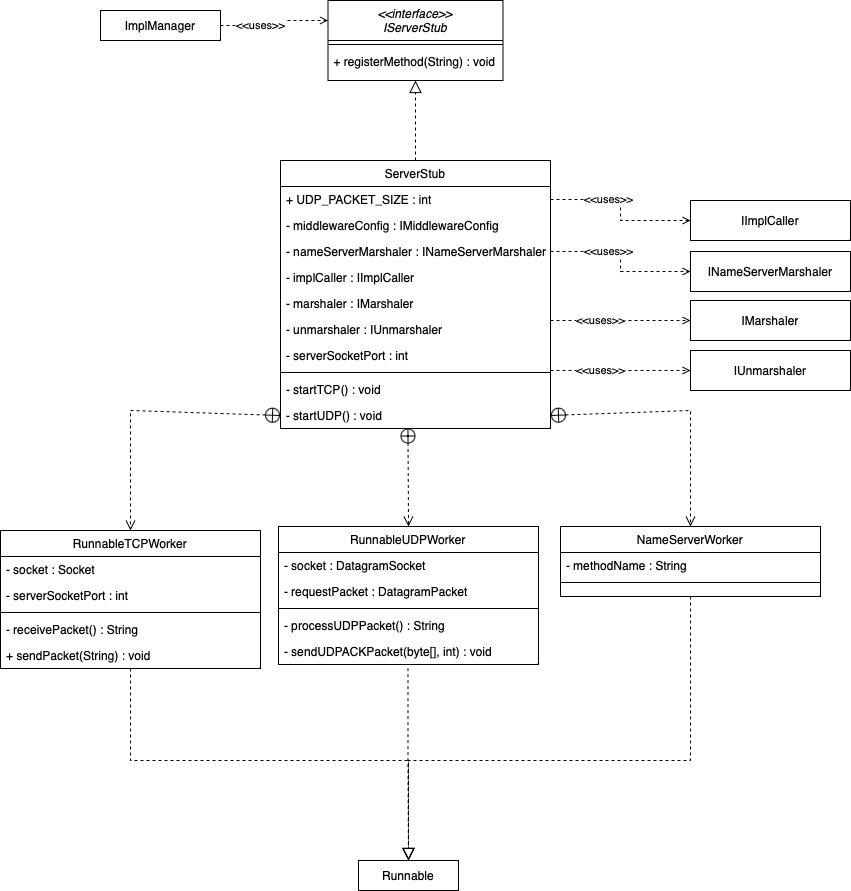

The diagram above was exported from draw.io. Its source (the exported page's mxGraphModel, read from the mxfile embedded in the PNG):
<mxGraphModel dx="2257" dy="786" grid="1" gridSize="10" guides="1" tooltips="1" connect="1" arrows="1" fold="1" page="1" pageScale="1" pageWidth="827" pageHeight="1169" math="0" shadow="0">
  <root>
    <mxCell id="WIyWlLk6GJQsqaUBKTNV-0" />
    <mxCell id="WIyWlLk6GJQsqaUBKTNV-1" parent="WIyWlLk6GJQsqaUBKTNV-0" />
    <mxCell id="zkfFHV4jXpPFQw0GAbJ--0" value="&lt;&lt;interface&gt;&gt;&#10;IServerStub" style="swimlane;fontStyle=2;align=center;verticalAlign=top;childLayout=stackLayout;horizontal=1;startSize=40;horizontalStack=0;resizeParent=1;resizeLast=0;collapsible=1;marginBottom=0;rounded=0;shadow=0;strokeWidth=1;" parent="WIyWlLk6GJQsqaUBKTNV-1" vertex="1">
      <mxGeometry x="117.5" y="180" width="175" height="80" as="geometry">
        <mxRectangle x="230" y="140" width="160" height="26" as="alternateBounds" />
      </mxGeometry>
    </mxCell>
    <mxCell id="zkfFHV4jXpPFQw0GAbJ--4" value="" style="line;html=1;strokeWidth=1;align=left;verticalAlign=middle;spacingTop=-1;spacingLeft=3;spacingRight=3;rotatable=0;labelPosition=right;points=[];portConstraint=eastwest;" parent="zkfFHV4jXpPFQw0GAbJ--0" vertex="1">
      <mxGeometry y="40" width="175" height="8" as="geometry" />
    </mxCell>
    <mxCell id="zkfFHV4jXpPFQw0GAbJ--5" value="+ registerMethod(String) : void " style="text;align=left;verticalAlign=top;spacingLeft=4;spacingRight=4;overflow=hidden;rotatable=0;points=[[0,0.5],[1,0.5]];portConstraint=eastwest;" parent="zkfFHV4jXpPFQw0GAbJ--0" vertex="1">
      <mxGeometry y="48" width="175" height="26" as="geometry" />
    </mxCell>
    <mxCell id="zkfFHV4jXpPFQw0GAbJ--6" value="ServerStub" style="swimlane;fontStyle=0;align=center;verticalAlign=top;childLayout=stackLayout;horizontal=1;startSize=26;horizontalStack=0;resizeParent=1;resizeLast=0;collapsible=1;marginBottom=0;rounded=0;shadow=0;strokeWidth=1;" parent="WIyWlLk6GJQsqaUBKTNV-1" vertex="1">
      <mxGeometry x="70" y="340" width="270" height="268" as="geometry">
        <mxRectangle x="130" y="380" width="160" height="26" as="alternateBounds" />
      </mxGeometry>
    </mxCell>
    <mxCell id="zkfFHV4jXpPFQw0GAbJ--7" value="+ UDP_PACKET_SIZE : int" style="text;align=left;verticalAlign=top;spacingLeft=4;spacingRight=4;overflow=hidden;rotatable=0;points=[[0,0.5],[1,0.5]];portConstraint=eastwest;" parent="zkfFHV4jXpPFQw0GAbJ--6" vertex="1">
      <mxGeometry y="26" width="270" height="26" as="geometry" />
    </mxCell>
    <mxCell id="XbczU0joXhDig0f6AjsD-0" value="- middlewareConfig : IMiddlewareConfig" style="text;align=left;verticalAlign=top;spacingLeft=4;spacingRight=4;overflow=hidden;rotatable=0;points=[[0,0.5],[1,0.5]];portConstraint=eastwest;" vertex="1" parent="zkfFHV4jXpPFQw0GAbJ--6">
      <mxGeometry y="52" width="270" height="26" as="geometry" />
    </mxCell>
    <mxCell id="XbczU0joXhDig0f6AjsD-48" value="- nameServerMarshaler : INameServerMarshaler" style="text;align=left;verticalAlign=top;spacingLeft=4;spacingRight=4;overflow=hidden;rotatable=0;points=[[0,0.5],[1,0.5]];portConstraint=eastwest;" vertex="1" parent="zkfFHV4jXpPFQw0GAbJ--6">
      <mxGeometry y="78" width="270" height="26" as="geometry" />
    </mxCell>
    <mxCell id="XbczU0joXhDig0f6AjsD-1" value="- implCaller : IImplCaller" style="text;align=left;verticalAlign=top;spacingLeft=4;spacingRight=4;overflow=hidden;rotatable=0;points=[[0,0.5],[1,0.5]];portConstraint=eastwest;" vertex="1" parent="zkfFHV4jXpPFQw0GAbJ--6">
      <mxGeometry y="104" width="270" height="26" as="geometry" />
    </mxCell>
    <mxCell id="XbczU0joXhDig0f6AjsD-2" value="- marshaler : IMarshaler" style="text;align=left;verticalAlign=top;spacingLeft=4;spacingRight=4;overflow=hidden;rotatable=0;points=[[0,0.5],[1,0.5]];portConstraint=eastwest;" vertex="1" parent="zkfFHV4jXpPFQw0GAbJ--6">
      <mxGeometry y="130" width="270" height="26" as="geometry" />
    </mxCell>
    <mxCell id="XbczU0joXhDig0f6AjsD-3" value="- unmarshaler : IUnmarshaler " style="text;align=left;verticalAlign=top;spacingLeft=4;spacingRight=4;overflow=hidden;rotatable=0;points=[[0,0.5],[1,0.5]];portConstraint=eastwest;" vertex="1" parent="zkfFHV4jXpPFQw0GAbJ--6">
      <mxGeometry y="156" width="270" height="26" as="geometry" />
    </mxCell>
    <mxCell id="XbczU0joXhDig0f6AjsD-70" value="- serverSocketPort : int" style="text;align=left;verticalAlign=top;spacingLeft=4;spacingRight=4;overflow=hidden;rotatable=0;points=[[0,0.5],[1,0.5]];portConstraint=eastwest;" vertex="1" parent="zkfFHV4jXpPFQw0GAbJ--6">
      <mxGeometry y="182" width="270" height="26" as="geometry" />
    </mxCell>
    <mxCell id="zkfFHV4jXpPFQw0GAbJ--9" value="" style="line;html=1;strokeWidth=1;align=left;verticalAlign=middle;spacingTop=-1;spacingLeft=3;spacingRight=3;rotatable=0;labelPosition=right;points=[];portConstraint=eastwest;" parent="zkfFHV4jXpPFQw0GAbJ--6" vertex="1">
      <mxGeometry y="208" width="270" height="8" as="geometry" />
    </mxCell>
    <mxCell id="zkfFHV4jXpPFQw0GAbJ--11" value="- startTCP() : void" style="text;align=left;verticalAlign=top;spacingLeft=4;spacingRight=4;overflow=hidden;rotatable=0;points=[[0,0.5],[1,0.5]];portConstraint=eastwest;" parent="zkfFHV4jXpPFQw0GAbJ--6" vertex="1">
      <mxGeometry y="216" width="270" height="26" as="geometry" />
    </mxCell>
    <mxCell id="XbczU0joXhDig0f6AjsD-4" value="- startUDP() : void" style="text;align=left;verticalAlign=top;spacingLeft=4;spacingRight=4;overflow=hidden;rotatable=0;points=[[0,0.5],[1,0.5]];portConstraint=eastwest;" vertex="1" parent="zkfFHV4jXpPFQw0GAbJ--6">
      <mxGeometry y="242" width="270" height="26" as="geometry" />
    </mxCell>
    <mxCell id="zkfFHV4jXpPFQw0GAbJ--12" value="" style="endArrow=block;endSize=10;endFill=0;shadow=0;strokeWidth=1;rounded=0;edgeStyle=elbowEdgeStyle;elbow=vertical;dashed=1;" parent="WIyWlLk6GJQsqaUBKTNV-1" source="zkfFHV4jXpPFQw0GAbJ--6" target="zkfFHV4jXpPFQw0GAbJ--0" edge="1">
      <mxGeometry width="160" relative="1" as="geometry">
        <mxPoint x="200" y="203" as="sourcePoint" />
        <mxPoint x="200" y="203" as="targetPoint" />
      </mxGeometry>
    </mxCell>
    <mxCell id="XbczU0joXhDig0f6AjsD-5" value="RunnableTCPWorker" style="swimlane;fontStyle=0;align=center;verticalAlign=top;childLayout=stackLayout;horizontal=1;startSize=26;horizontalStack=0;resizeParent=1;resizeLast=0;collapsible=1;marginBottom=0;rounded=0;shadow=0;strokeWidth=1;" vertex="1" parent="WIyWlLk6GJQsqaUBKTNV-1">
      <mxGeometry x="-210" y="710" width="260" height="138" as="geometry">
        <mxRectangle x="130" y="380" width="160" height="26" as="alternateBounds" />
      </mxGeometry>
    </mxCell>
    <mxCell id="XbczU0joXhDig0f6AjsD-9" value="- socket : Socket" style="text;align=left;verticalAlign=top;spacingLeft=4;spacingRight=4;overflow=hidden;rotatable=0;points=[[0,0.5],[1,0.5]];portConstraint=eastwest;" vertex="1" parent="XbczU0joXhDig0f6AjsD-5">
      <mxGeometry y="26" width="260" height="26" as="geometry" />
    </mxCell>
    <mxCell id="XbczU0joXhDig0f6AjsD-71" value="- serverSocketPort : int" style="text;align=left;verticalAlign=top;spacingLeft=4;spacingRight=4;overflow=hidden;rotatable=0;points=[[0,0.5],[1,0.5]];portConstraint=eastwest;" vertex="1" parent="XbczU0joXhDig0f6AjsD-5">
      <mxGeometry y="52" width="260" height="26" as="geometry" />
    </mxCell>
    <mxCell id="XbczU0joXhDig0f6AjsD-11" value="" style="line;html=1;strokeWidth=1;align=left;verticalAlign=middle;spacingTop=-1;spacingLeft=3;spacingRight=3;rotatable=0;labelPosition=right;points=[];portConstraint=eastwest;" vertex="1" parent="XbczU0joXhDig0f6AjsD-5">
      <mxGeometry y="78" width="260" height="8" as="geometry" />
    </mxCell>
    <mxCell id="XbczU0joXhDig0f6AjsD-12" value="- receivePacket() : String" style="text;align=left;verticalAlign=top;spacingLeft=4;spacingRight=4;overflow=hidden;rotatable=0;points=[[0,0.5],[1,0.5]];portConstraint=eastwest;" vertex="1" parent="XbczU0joXhDig0f6AjsD-5">
      <mxGeometry y="86" width="260" height="26" as="geometry" />
    </mxCell>
    <mxCell id="XbczU0joXhDig0f6AjsD-13" value="+ sendPacket(String) : void" style="text;align=left;verticalAlign=top;spacingLeft=4;spacingRight=4;overflow=hidden;rotatable=0;points=[[0,0.5],[1,0.5]];portConstraint=eastwest;" vertex="1" parent="XbczU0joXhDig0f6AjsD-5">
      <mxGeometry y="112" width="260" height="26" as="geometry" />
    </mxCell>
    <mxCell id="XbczU0joXhDig0f6AjsD-16" value="RunnableUDPWorker" style="swimlane;fontStyle=0;align=center;verticalAlign=top;childLayout=stackLayout;horizontal=1;startSize=26;horizontalStack=0;resizeParent=1;resizeLast=0;collapsible=1;marginBottom=0;rounded=0;shadow=0;strokeWidth=1;" vertex="1" parent="WIyWlLk6GJQsqaUBKTNV-1">
      <mxGeometry x="68" y="706" width="260" height="138" as="geometry">
        <mxRectangle x="130" y="380" width="160" height="26" as="alternateBounds" />
      </mxGeometry>
    </mxCell>
    <mxCell id="XbczU0joXhDig0f6AjsD-17" value="- socket : DatagramSocket" style="text;align=left;verticalAlign=top;spacingLeft=4;spacingRight=4;overflow=hidden;rotatable=0;points=[[0,0.5],[1,0.5]];portConstraint=eastwest;" vertex="1" parent="XbczU0joXhDig0f6AjsD-16">
      <mxGeometry y="26" width="260" height="26" as="geometry" />
    </mxCell>
    <mxCell id="XbczU0joXhDig0f6AjsD-21" value="- requestPacket : DatagramPacket" style="text;align=left;verticalAlign=top;spacingLeft=4;spacingRight=4;overflow=hidden;rotatable=0;points=[[0,0.5],[1,0.5]];portConstraint=eastwest;" vertex="1" parent="XbczU0joXhDig0f6AjsD-16">
      <mxGeometry y="52" width="260" height="26" as="geometry" />
    </mxCell>
    <mxCell id="XbczU0joXhDig0f6AjsD-18" value="" style="line;html=1;strokeWidth=1;align=left;verticalAlign=middle;spacingTop=-1;spacingLeft=3;spacingRight=3;rotatable=0;labelPosition=right;points=[];portConstraint=eastwest;" vertex="1" parent="XbczU0joXhDig0f6AjsD-16">
      <mxGeometry y="78" width="260" height="8" as="geometry" />
    </mxCell>
    <mxCell id="XbczU0joXhDig0f6AjsD-19" value="- processUDPPacket() : String" style="text;align=left;verticalAlign=top;spacingLeft=4;spacingRight=4;overflow=hidden;rotatable=0;points=[[0,0.5],[1,0.5]];portConstraint=eastwest;" vertex="1" parent="XbczU0joXhDig0f6AjsD-16">
      <mxGeometry y="86" width="260" height="26" as="geometry" />
    </mxCell>
    <mxCell id="XbczU0joXhDig0f6AjsD-20" value="- sendUDPACKPacket(byte[], int) : void" style="text;align=left;verticalAlign=top;spacingLeft=4;spacingRight=4;overflow=hidden;rotatable=0;points=[[0,0.5],[1,0.5]];portConstraint=eastwest;" vertex="1" parent="XbczU0joXhDig0f6AjsD-16">
      <mxGeometry y="112" width="260" height="26" as="geometry" />
    </mxCell>
    <mxCell id="XbczU0joXhDig0f6AjsD-22" value="NameServerWorker" style="swimlane;fontStyle=0;align=center;verticalAlign=top;childLayout=stackLayout;horizontal=1;startSize=26;horizontalStack=0;resizeParent=1;resizeLast=0;collapsible=1;marginBottom=0;rounded=0;shadow=0;strokeWidth=1;" vertex="1" parent="WIyWlLk6GJQsqaUBKTNV-1">
      <mxGeometry x="350" y="706" width="260" height="70" as="geometry">
        <mxRectangle x="130" y="380" width="160" height="26" as="alternateBounds" />
      </mxGeometry>
    </mxCell>
    <mxCell id="XbczU0joXhDig0f6AjsD-23" value="- methodName : String" style="text;align=left;verticalAlign=top;spacingLeft=4;spacingRight=4;overflow=hidden;rotatable=0;points=[[0,0.5],[1,0.5]];portConstraint=eastwest;" vertex="1" parent="XbczU0joXhDig0f6AjsD-22">
      <mxGeometry y="26" width="260" height="26" as="geometry" />
    </mxCell>
    <mxCell id="XbczU0joXhDig0f6AjsD-25" value="" style="line;html=1;strokeWidth=1;align=left;verticalAlign=middle;spacingTop=-1;spacingLeft=3;spacingRight=3;rotatable=0;labelPosition=right;points=[];portConstraint=eastwest;" vertex="1" parent="XbczU0joXhDig0f6AjsD-22">
      <mxGeometry y="52" width="260" height="8" as="geometry" />
    </mxCell>
    <mxCell id="XbczU0joXhDig0f6AjsD-28" value="Runnable" style="rounded=0;whiteSpace=wrap;html=1;" vertex="1" parent="WIyWlLk6GJQsqaUBKTNV-1">
      <mxGeometry x="148" y="1040" width="100" height="30" as="geometry" />
    </mxCell>
    <mxCell id="XbczU0joXhDig0f6AjsD-45" value="INameServerMarshaler" style="rounded=0;whiteSpace=wrap;html=1;" vertex="1" parent="WIyWlLk6GJQsqaUBKTNV-1">
      <mxGeometry x="480" y="431" width="160" height="40" as="geometry" />
    </mxCell>
    <mxCell id="XbczU0joXhDig0f6AjsD-46" style="edgeStyle=orthogonalEdgeStyle;rounded=0;orthogonalLoop=1;jettySize=auto;html=1;entryX=0;entryY=0.5;entryDx=0;entryDy=0;dashed=1;endArrow=open;endFill=0;exitX=1;exitY=0.5;exitDx=0;exitDy=0;" edge="1" parent="WIyWlLk6GJQsqaUBKTNV-1" source="XbczU0joXhDig0f6AjsD-48" target="XbczU0joXhDig0f6AjsD-45">
      <mxGeometry relative="1" as="geometry">
        <mxPoint x="340" y="573" as="sourcePoint" />
        <mxPoint x="490" y="716" as="targetPoint" />
      </mxGeometry>
    </mxCell>
    <mxCell id="XbczU0joXhDig0f6AjsD-47" value="&amp;lt;&amp;lt;uses&amp;gt;&amp;gt;" style="edgeLabel;html=1;align=center;verticalAlign=middle;resizable=0;points=[];" vertex="1" connectable="0" parent="XbczU0joXhDig0f6AjsD-46">
      <mxGeometry x="-0.2875" relative="1" as="geometry">
        <mxPoint as="offset" />
      </mxGeometry>
    </mxCell>
    <mxCell id="XbczU0joXhDig0f6AjsD-49" value="" style="endArrow=open;startArrow=circlePlus;endFill=0;startFill=0;endSize=8;html=1;rounded=0;dashed=1;entryX=0.5;entryY=0;entryDx=0;entryDy=0;exitX=0.472;exitY=0.981;exitDx=0;exitDy=0;exitPerimeter=0;" edge="1" parent="WIyWlLk6GJQsqaUBKTNV-1" source="XbczU0joXhDig0f6AjsD-4" target="XbczU0joXhDig0f6AjsD-16">
      <mxGeometry width="160" relative="1" as="geometry">
        <mxPoint x="200" y="600" as="sourcePoint" />
        <mxPoint x="340" y="680" as="targetPoint" />
      </mxGeometry>
    </mxCell>
    <mxCell id="XbczU0joXhDig0f6AjsD-50" value="" style="endArrow=open;startArrow=circlePlus;endFill=0;startFill=0;endSize=8;html=1;rounded=0;dashed=1;entryX=0.5;entryY=0;entryDx=0;entryDy=0;exitX=1;exitY=0.5;exitDx=0;exitDy=0;" edge="1" parent="WIyWlLk6GJQsqaUBKTNV-1" source="XbczU0joXhDig0f6AjsD-4" target="XbczU0joXhDig0f6AjsD-22">
      <mxGeometry width="160" relative="1" as="geometry">
        <mxPoint x="207.44000000000005" y="611.5059999999999" as="sourcePoint" />
        <mxPoint x="208" y="716" as="targetPoint" />
        <Array as="points">
          <mxPoint x="480" y="590" />
        </Array>
      </mxGeometry>
    </mxCell>
    <mxCell id="XbczU0joXhDig0f6AjsD-51" value="" style="endArrow=open;startArrow=circlePlus;endFill=0;startFill=0;endSize=8;html=1;rounded=0;dashed=1;entryX=0.5;entryY=0;entryDx=0;entryDy=0;exitX=0;exitY=0.5;exitDx=0;exitDy=0;" edge="1" parent="WIyWlLk6GJQsqaUBKTNV-1" source="XbczU0joXhDig0f6AjsD-4" target="XbczU0joXhDig0f6AjsD-5">
      <mxGeometry width="160" relative="1" as="geometry">
        <mxPoint x="217.44000000000005" y="621.5059999999999" as="sourcePoint" />
        <mxPoint x="218" y="726" as="targetPoint" />
        <Array as="points">
          <mxPoint x="-80" y="590" />
        </Array>
      </mxGeometry>
    </mxCell>
    <mxCell id="XbczU0joXhDig0f6AjsD-52" value="" style="endArrow=block;endSize=10;endFill=0;shadow=0;strokeWidth=1;rounded=0;edgeStyle=elbowEdgeStyle;elbow=vertical;dashed=1;exitX=0.5;exitY=1;exitDx=0;exitDy=0;entryX=0.5;entryY=0;entryDx=0;entryDy=0;" edge="1" parent="WIyWlLk6GJQsqaUBKTNV-1" source="XbczU0joXhDig0f6AjsD-22" target="XbczU0joXhDig0f6AjsD-28">
      <mxGeometry width="160" relative="1" as="geometry">
        <mxPoint x="300" y="400" as="sourcePoint" />
        <mxPoint x="300" y="272.0000000000002" as="targetPoint" />
        <Array as="points">
          <mxPoint x="340" y="940" />
        </Array>
      </mxGeometry>
    </mxCell>
    <mxCell id="XbczU0joXhDig0f6AjsD-53" value="" style="endArrow=block;endSize=10;endFill=0;shadow=0;strokeWidth=1;rounded=0;edgeStyle=elbowEdgeStyle;elbow=vertical;dashed=1;exitX=0.5;exitY=1;exitDx=0;exitDy=0;entryX=0.5;entryY=0;entryDx=0;entryDy=0;" edge="1" parent="WIyWlLk6GJQsqaUBKTNV-1" source="XbczU0joXhDig0f6AjsD-5" target="XbczU0joXhDig0f6AjsD-28">
      <mxGeometry width="160" relative="1" as="geometry">
        <mxPoint x="490" y="786" as="sourcePoint" />
        <mxPoint x="215.80000000000018" y="1051.8299999999997" as="targetPoint" />
        <Array as="points">
          <mxPoint x="50" y="940" />
        </Array>
      </mxGeometry>
    </mxCell>
    <mxCell id="XbczU0joXhDig0f6AjsD-54" value="" style="endArrow=block;endSize=10;endFill=0;shadow=0;strokeWidth=1;rounded=0;edgeStyle=elbowEdgeStyle;elbow=vertical;dashed=1;exitX=0.498;exitY=1.141;exitDx=0;exitDy=0;entryX=0.5;entryY=0;entryDx=0;entryDy=0;exitPerimeter=0;" edge="1" parent="WIyWlLk6GJQsqaUBKTNV-1" source="XbczU0joXhDig0f6AjsD-20" target="XbczU0joXhDig0f6AjsD-28">
      <mxGeometry width="160" relative="1" as="geometry">
        <mxPoint x="500" y="796" as="sourcePoint" />
        <mxPoint x="225.80000000000018" y="1061.8299999999997" as="targetPoint" />
      </mxGeometry>
    </mxCell>
    <mxCell id="XbczU0joXhDig0f6AjsD-55" value="ImplManager" style="rounded=0;whiteSpace=wrap;html=1;" vertex="1" parent="WIyWlLk6GJQsqaUBKTNV-1">
      <mxGeometry x="-110" y="190" width="120" height="30" as="geometry" />
    </mxCell>
    <mxCell id="XbczU0joXhDig0f6AjsD-56" style="edgeStyle=orthogonalEdgeStyle;rounded=0;orthogonalLoop=1;jettySize=auto;html=1;entryX=0;entryY=0.25;entryDx=0;entryDy=0;dashed=1;endArrow=open;endFill=0;exitX=1;exitY=0.5;exitDx=0;exitDy=0;" edge="1" parent="WIyWlLk6GJQsqaUBKTNV-1" source="XbczU0joXhDig0f6AjsD-55" target="zkfFHV4jXpPFQw0GAbJ--0">
      <mxGeometry relative="1" as="geometry">
        <mxPoint x="350" y="461" as="sourcePoint" />
        <mxPoint x="490" y="461" as="targetPoint" />
      </mxGeometry>
    </mxCell>
    <mxCell id="XbczU0joXhDig0f6AjsD-57" value="&amp;lt;&amp;lt;uses&amp;gt;&amp;gt;" style="edgeLabel;html=1;align=center;verticalAlign=middle;resizable=0;points=[];" vertex="1" connectable="0" parent="XbczU0joXhDig0f6AjsD-56">
      <mxGeometry x="-0.2875" relative="1" as="geometry">
        <mxPoint as="offset" />
      </mxGeometry>
    </mxCell>
    <mxCell id="XbczU0joXhDig0f6AjsD-58" value="IImplCaller" style="rounded=0;whiteSpace=wrap;html=1;" vertex="1" parent="WIyWlLk6GJQsqaUBKTNV-1">
      <mxGeometry x="480" y="380" width="160" height="40" as="geometry" />
    </mxCell>
    <mxCell id="XbczU0joXhDig0f6AjsD-59" style="edgeStyle=orthogonalEdgeStyle;rounded=0;orthogonalLoop=1;jettySize=auto;html=1;entryX=0;entryY=0.5;entryDx=0;entryDy=0;dashed=1;endArrow=open;endFill=0;exitX=1;exitY=0.5;exitDx=0;exitDy=0;" edge="1" parent="WIyWlLk6GJQsqaUBKTNV-1" target="XbczU0joXhDig0f6AjsD-58" source="zkfFHV4jXpPFQw0GAbJ--7">
      <mxGeometry relative="1" as="geometry">
        <mxPoint x="340" y="380" as="sourcePoint" />
        <mxPoint x="490" y="645" as="targetPoint" />
      </mxGeometry>
    </mxCell>
    <mxCell id="XbczU0joXhDig0f6AjsD-60" value="&amp;lt;&amp;lt;uses&amp;gt;&amp;gt;" style="edgeLabel;html=1;align=center;verticalAlign=middle;resizable=0;points=[];" vertex="1" connectable="0" parent="XbczU0joXhDig0f6AjsD-59">
      <mxGeometry x="-0.2875" relative="1" as="geometry">
        <mxPoint as="offset" />
      </mxGeometry>
    </mxCell>
    <mxCell id="XbczU0joXhDig0f6AjsD-61" value="IMarshaler" style="rounded=0;whiteSpace=wrap;html=1;" vertex="1" parent="WIyWlLk6GJQsqaUBKTNV-1">
      <mxGeometry x="480" y="480" width="160" height="40" as="geometry" />
    </mxCell>
    <mxCell id="XbczU0joXhDig0f6AjsD-62" style="edgeStyle=orthogonalEdgeStyle;rounded=0;orthogonalLoop=1;jettySize=auto;html=1;entryX=0;entryY=0.5;entryDx=0;entryDy=0;dashed=1;endArrow=open;endFill=0;exitX=1;exitY=0.5;exitDx=0;exitDy=0;" edge="1" parent="WIyWlLk6GJQsqaUBKTNV-1" target="XbczU0joXhDig0f6AjsD-61">
      <mxGeometry relative="1" as="geometry">
        <mxPoint x="340" y="500" as="sourcePoint" />
        <mxPoint x="490" y="765" as="targetPoint" />
      </mxGeometry>
    </mxCell>
    <mxCell id="XbczU0joXhDig0f6AjsD-63" value="&amp;lt;&amp;lt;uses&amp;gt;&amp;gt;" style="edgeLabel;html=1;align=center;verticalAlign=middle;resizable=0;points=[];" vertex="1" connectable="0" parent="XbczU0joXhDig0f6AjsD-62">
      <mxGeometry x="-0.2875" relative="1" as="geometry">
        <mxPoint as="offset" />
      </mxGeometry>
    </mxCell>
    <mxCell id="XbczU0joXhDig0f6AjsD-64" value="IUnmarshaler" style="rounded=0;whiteSpace=wrap;html=1;" vertex="1" parent="WIyWlLk6GJQsqaUBKTNV-1">
      <mxGeometry x="480" y="530" width="160" height="40" as="geometry" />
    </mxCell>
    <mxCell id="XbczU0joXhDig0f6AjsD-65" style="edgeStyle=orthogonalEdgeStyle;rounded=0;orthogonalLoop=1;jettySize=auto;html=1;entryX=0;entryY=0.5;entryDx=0;entryDy=0;dashed=1;endArrow=open;endFill=0;exitX=1;exitY=0.5;exitDx=0;exitDy=0;" edge="1" parent="WIyWlLk6GJQsqaUBKTNV-1" target="XbczU0joXhDig0f6AjsD-64">
      <mxGeometry relative="1" as="geometry">
        <mxPoint x="340" y="550" as="sourcePoint" />
        <mxPoint x="490" y="815" as="targetPoint" />
      </mxGeometry>
    </mxCell>
    <mxCell id="XbczU0joXhDig0f6AjsD-66" value="&amp;lt;&amp;lt;uses&amp;gt;&amp;gt;" style="edgeLabel;html=1;align=center;verticalAlign=middle;resizable=0;points=[];" vertex="1" connectable="0" parent="XbczU0joXhDig0f6AjsD-65">
      <mxGeometry x="-0.2875" relative="1" as="geometry">
        <mxPoint as="offset" />
      </mxGeometry>
    </mxCell>
  </root>
</mxGraphModel>